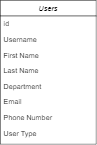

The diagram above was exported from draw.io. Its source (the exported page's mxGraphModel, read from the mxfile embedded in the PNG):
<mxGraphModel dx="1422" dy="705" grid="1" gridSize="10" guides="1" tooltips="1" connect="1" arrows="1" fold="1" page="1" pageScale="1" pageWidth="1169" pageHeight="827" math="0" shadow="0">
  <root>
    <mxCell id="0" />
    <mxCell id="1" parent="0" />
    <mxCell id="2" value="Users" style="swimlane;fontStyle=2;align=center;verticalAlign=top;childLayout=stackLayout;horizontal=1;startSize=26;horizontalStack=0;resizeParent=1;resizeLast=0;collapsible=1;marginBottom=0;rounded=0;shadow=0;strokeWidth=1;" vertex="1" parent="1">
      <mxGeometry x="670" y="400" width="160" height="240" as="geometry">
        <mxRectangle x="230" y="140" width="160" height="26" as="alternateBounds" />
      </mxGeometry>
    </mxCell>
    <mxCell id="3" value="id" style="text;align=left;verticalAlign=top;spacingLeft=4;spacingRight=4;overflow=hidden;rotatable=0;points=[[0,0.5],[1,0.5]];portConstraint=eastwest;" vertex="1" parent="2">
      <mxGeometry y="26" width="160" height="26" as="geometry" />
    </mxCell>
    <mxCell id="4" value="Username" style="text;align=left;verticalAlign=top;spacingLeft=4;spacingRight=4;overflow=hidden;rotatable=0;points=[[0,0.5],[1,0.5]];portConstraint=eastwest;rounded=0;shadow=0;html=0;" vertex="1" parent="2">
      <mxGeometry y="52" width="160" height="26" as="geometry" />
    </mxCell>
    <mxCell id="5" value="First Name" style="text;align=left;verticalAlign=top;spacingLeft=4;spacingRight=4;overflow=hidden;rotatable=0;points=[[0,0.5],[1,0.5]];portConstraint=eastwest;rounded=0;shadow=0;html=0;" vertex="1" parent="2">
      <mxGeometry y="78" width="160" height="26" as="geometry" />
    </mxCell>
    <mxCell id="6" value="Last Name" style="text;align=left;verticalAlign=top;spacingLeft=4;spacingRight=4;overflow=hidden;rotatable=0;points=[[0,0.5],[1,0.5]];portConstraint=eastwest;rounded=0;shadow=0;html=0;" vertex="1" parent="2">
      <mxGeometry y="104" width="160" height="26" as="geometry" />
    </mxCell>
    <mxCell id="7" value="Department" style="text;align=left;verticalAlign=top;spacingLeft=4;spacingRight=4;overflow=hidden;rotatable=0;points=[[0,0.5],[1,0.5]];portConstraint=eastwest;rounded=0;shadow=0;html=0;" vertex="1" parent="2">
      <mxGeometry y="130" width="160" height="26" as="geometry" />
    </mxCell>
    <mxCell id="8" value="Email" style="text;align=left;verticalAlign=top;spacingLeft=4;spacingRight=4;overflow=hidden;rotatable=0;points=[[0,0.5],[1,0.5]];portConstraint=eastwest;rounded=0;shadow=0;html=0;" vertex="1" parent="2">
      <mxGeometry y="156" width="160" height="26" as="geometry" />
    </mxCell>
    <mxCell id="9" value="Phone Number" style="text;align=left;verticalAlign=top;spacingLeft=4;spacingRight=4;overflow=hidden;rotatable=0;points=[[0,0.5],[1,0.5]];portConstraint=eastwest;rounded=0;shadow=0;html=0;" vertex="1" parent="2">
      <mxGeometry y="182" width="160" height="26" as="geometry" />
    </mxCell>
    <mxCell id="10" value="User Type" style="text;align=left;verticalAlign=top;spacingLeft=4;spacingRight=4;overflow=hidden;rotatable=0;points=[[0,0.5],[1,0.5]];portConstraint=eastwest;rounded=0;shadow=0;html=0;" vertex="1" parent="2">
      <mxGeometry y="208" width="160" height="26" as="geometry" />
    </mxCell>
  </root>
</mxGraphModel>